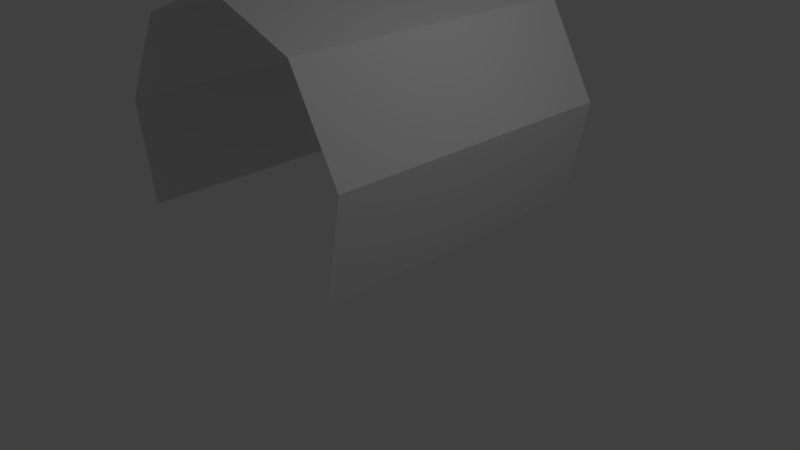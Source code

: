 # Source: TunnelLowPoly.blend  (saved by Blender 2.78.0; exported with 4.5.12 LTS)
import bpy
from mathutils import Matrix  # noqa: F401  (used for matrix-valued properties, if any)

bpy.ops.wm.read_factory_settings(use_empty=True)
scene = bpy.context.scene
scene.name = 'Scene'

# ---- collections
col_collection_1 = bpy.data.collections.new('Collection 1'); scene.collection.children.link(col_collection_1)

# ---- world
world_world = bpy.data.worlds.new('World'); scene.world = world_world
world_world.color = (0.05088, 0.05088, 0.05088)
world_world.use_sun_shadow = False
world_world.sun_shadow_jitter_overblur = 0.0
world_world.cycles.sampling_method = 'MANUAL'

# ---- cameras
cam_camera = bpy.data.cameras.new('Camera')
cam_camera.clip_end = 100.0
cam_camera.lens = 35.0
cam_camera.sensor_width = 32.0
cam_camera.sensor_height = 18.0
cam_camera.ortho_scale = 7.314
cam_camera.dof.focus_distance = 0.0
cam_camera.dof.aperture_fstop = 128.0

# ---- lights
light_lamp = bpy.data.lights.new('Lamp', 'POINT')
light_lamp.transmission_factor = 0.0
light_lamp.cutoff_distance = 30.0
light_lamp.energy = 100.0
light_lamp.shadow_buffer_clip_start = 1.001
light_lamp.shadow_soft_size = 0.1
light_lamp.shadow_maximum_resolution = 0.006
light_lamp.use_absolute_resolution = True

# ---- meshes
me_cylinder_002 = bpy.data.meshes.new('Cylinder.002')
me_cylinder_002.from_pydata([(1.039e-08, 1.893, -2.221), (1.039e-08, 1.893, 2.221), (1.427, 1.373, -2.221), (1.427, 1.373, 2.221), (2.187, 0.05788, -2.221), (2.187, 0.05788, 2.221), (1.923, -1.438, -2.221), (1.923, -1.438, 2.221), (-1.923, -1.438, -2.221), (-1.923, -1.438, 2.221), (-2.187, 0.05788, -2.221), (-2.187, 0.05788, 2.221), (-1.427, 1.373, -2.221), (-1.427, 1.373, 2.221)], [], [(0, 2, 3, 1), (2, 4, 5, 3), (4, 6, 7, 5), (8, 10, 11, 9), (10, 12, 13, 11), (12, 0, 1, 13)])
me_cylinder_002.use_remesh_preserve_volume = False
me_cylinder_002.use_remesh_preserve_attributes = False
me_cylinder_002.use_mirror_vertex_groups = False
me_cylinder_002.update()

# ---- objects
ob_cylinder = bpy.data.objects.new('Cylinder', me_cylinder_002)
ob_lamp = bpy.data.objects.new('Lamp', light_lamp)
ob_camera = bpy.data.objects.new('Camera', cam_camera)

# ---- transforms, parenting, visibility, modifiers, constraints
ob_cylinder.location = (-1.23, 0.9786, 1.476)
ob_cylinder.rotation_euler = (1.571, -0.0, 0.0)
ob_cylinder.lineart.crease_threshold = 0.0
ob_lamp.location = (4.076, 1.005, 5.904)
ob_lamp.rotation_euler = (0.6503, 0.05522, 1.866)
ob_lamp.lock_rotations_4d = False
ob_lamp.empty_display_type = 'ARROWS'
ob_lamp.color = (0.0, 0.0, 0.0, 0.0)
ob_lamp.lineart.crease_threshold = 0.0
ob_camera.location = (7.481, -6.508, 5.344)
ob_camera.rotation_euler = (1.109, 0.0, 0.8149)
ob_camera.lock_rotations_4d = False
ob_camera.empty_display_type = 'ARROWS'
ob_camera.color = (0.0, 0.0, 0.0, 0.0)
ob_camera.display_type = 'WIRE'
ob_camera.lineart.crease_threshold = 0.0

# ---- collection membership
col_collection_1.objects.link(ob_cylinder)
col_collection_1.objects.link(ob_lamp)
col_collection_1.objects.link(ob_camera)

# ---- scene / render settings (as saved in the file)
scene.camera = ob_camera
scene.frame_start = 1; scene.frame_end = 250; scene.frame_set(1)
scene.render.engine = 'BLENDER_EEVEE_NEXT'
scene.render.resolution_percentage = 50
scene.render.dither_intensity = 0.0
scene.cycles.use_denoising = False
scene.cycles.samples = 128
scene.cycles.sampling_pattern = 'TABULATED_SOBOL'
scene.cycles.light_sampling_threshold = 0.0
scene.cycles.use_adaptive_sampling = False
scene.cycles.use_light_tree = False
scene.cycles.blur_glossy = 0.0
scene.cycles.sample_clamp_indirect = 0.0
scene.view_settings.view_transform = 'Standard'
bpy.context.view_layer.update()
